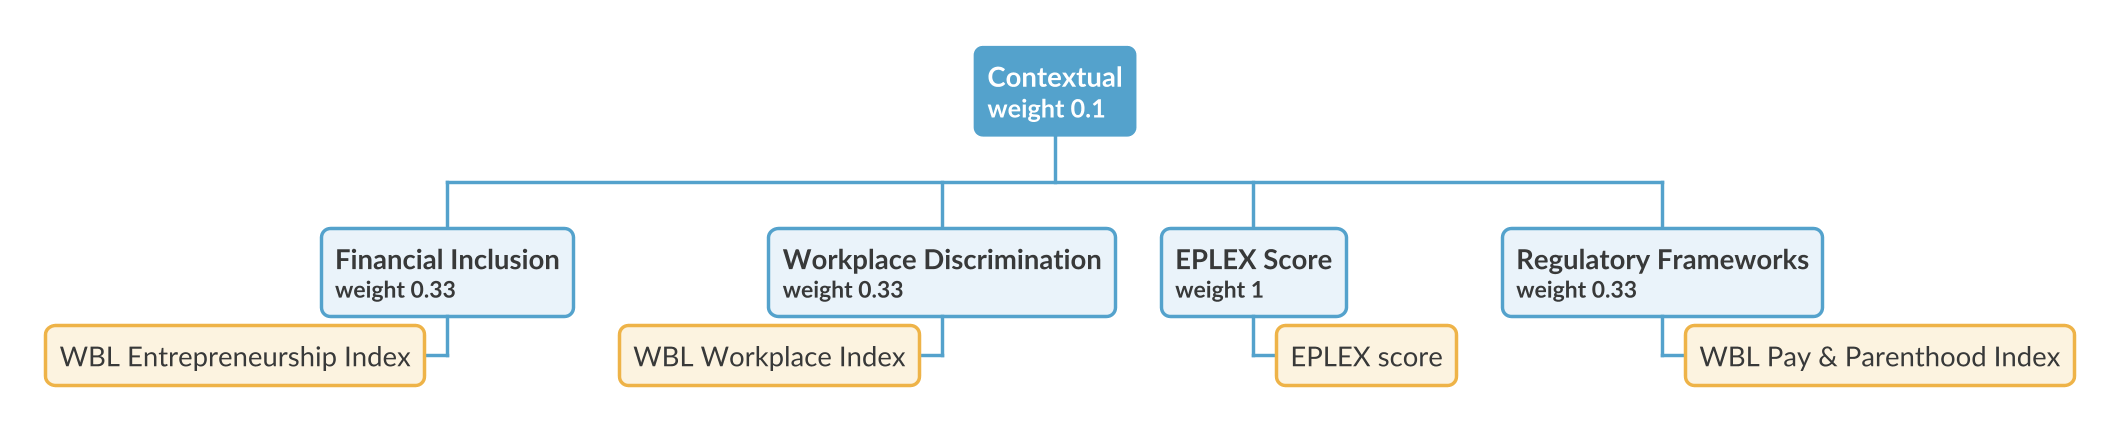

The diagram above was rendered by PlantUML. Its source (embedded in the PNG):
@startwbs
skinparamlocked dpi 220
<style>
wbsDiagram {
  FontName Lato
  FontColor #383939
  LineColor #8A8B8B
  node { BackgroundColor #FFFFFF; LineColor #8A8B8B; RoundCorner 8; Padding 6; Margin 4 }
  :depth(0) { BackgroundColor #54A2CC; FontColor #FFFFFF; FontStyle bold; LineColor #54A2CC }
  :depth(1) { BackgroundColor #EAF3FA; LineColor #54A2CC; FontStyle bold }
  :depth(2) { BackgroundColor #FCF3E0; LineColor #EEB348 }
}
</style>
* Contextual\n<size:11>weight 0.1</size>
** EPLEX Score\n<size:10>weight 1</size>
*** EPLEX score
**< Workplace Discrimination\n<size:10>weight 0.33</size>
***< WBL Workplace Index
** Regulatory Frameworks\n<size:10>weight 0.33</size>
*** WBL Pay & Parenthood Index
**< Financial Inclusion\n<size:10>weight 0.33</size>
***< WBL Entrepreneurship Index
@endwbs